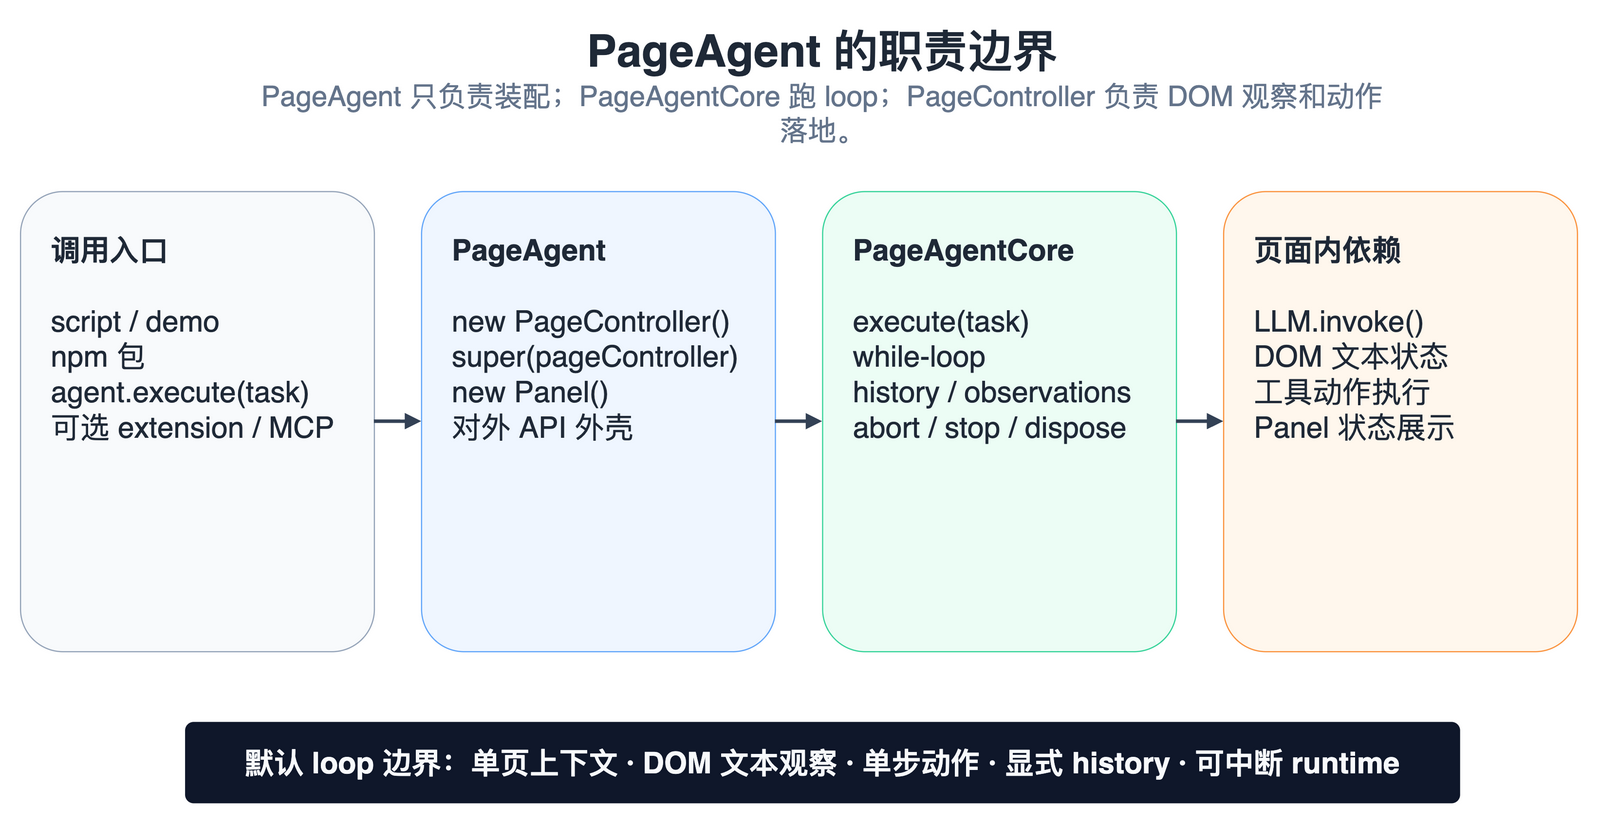

The diagram above was exported from draw.io. Its source (the exported page's mxGraphModel, read from the mxfile embedded in the PNG):
<mxGraphModel dx="1500" dy="760" grid="1" gridSize="10" guides="1" tooltips="1" connect="1" arrows="1" fold="1" page="1" pageScale="1" pageWidth="1500" pageHeight="760" math="0" shadow="0">
  <root>
    <mxCell id="0" />
    <mxCell id="1" parent="0" />
    <mxCell id="2" value="PageAgent 的职责边界" style="text;html=1;strokeColor=none;fillColor=none;fontSize=38;fontStyle=1;fontColor=#1F2937;align=center;verticalAlign=middle;whiteSpace=wrap;" vertex="1" parent="1">
      <mxGeometry x="380" y="34" width="740" height="54" as="geometry" />
    </mxCell>
    <mxCell id="3" value="PageAgent 只负责装配；PageAgentCore 跑 loop；PageController 负责 DOM 观察和动作落地。" style="text;html=1;strokeColor=none;fillColor=none;fontSize=24;fontColor=#64748B;align=center;verticalAlign=middle;whiteSpace=wrap;" vertex="1" parent="1">
      <mxGeometry x="270" y="92" width="960" height="44" as="geometry" />
    </mxCell>
    <mxCell id="10" value="&lt;b&gt;调用入口&lt;/b&gt;&#10;&#10;script / demo&#10;npm 包&#10;agent.execute(task)&#10;可选 extension / MCP" style="rounded=1;whiteSpace=wrap;html=1;fillColor=#F8FAFC;strokeColor=#94A3B8;fontColor=#1F2937;fontSize=25;align=left;verticalAlign=top;spacingTop=28;spacingLeft=24;spacingRight=20;spacingBottom=18;arcSize=12;" vertex="1" parent="1">
      <mxGeometry x="70" y="180" width="300" height="390" as="geometry" />
    </mxCell>
    <mxCell id="11" value="&lt;b&gt;PageAgent&lt;/b&gt;&#10;&#10;new PageController()&#10;super(pageController)&#10;new Panel()&#10;对外 API 外壳" style="rounded=1;whiteSpace=wrap;html=1;fillColor=#EFF6FF;strokeColor=#60A5FA;fontColor=#1F2937;fontSize=25;align=left;verticalAlign=top;spacingTop=28;spacingLeft=24;spacingRight=20;spacingBottom=18;arcSize=12;" vertex="1" parent="1">
      <mxGeometry x="410" y="180" width="300" height="390" as="geometry" />
    </mxCell>
    <mxCell id="12" value="&lt;b&gt;PageAgentCore&lt;/b&gt;&#10;&#10;execute(task)&#10;while-loop&#10;history / observations&#10;abort / stop / dispose" style="rounded=1;whiteSpace=wrap;html=1;fillColor=#ECFDF5;strokeColor=#34D399;fontColor=#1F2937;fontSize=25;align=left;verticalAlign=top;spacingTop=28;spacingLeft=24;spacingRight=20;spacingBottom=18;arcSize=12;" vertex="1" parent="1">
      <mxGeometry x="750" y="180" width="300" height="390" as="geometry" />
    </mxCell>
    <mxCell id="13" value="&lt;b&gt;页面内依赖&lt;/b&gt;&#10;&#10;LLM.invoke()&#10;DOM 文本状态&#10;工具动作执行&#10;Panel 状态展示" style="rounded=1;whiteSpace=wrap;html=1;fillColor=#FFF7ED;strokeColor=#FB923C;fontColor=#1F2937;fontSize=25;align=left;verticalAlign=top;spacingTop=28;spacingLeft=24;spacingRight=20;spacingBottom=18;arcSize=12;" vertex="1" parent="1">
      <mxGeometry x="1090" y="180" width="300" height="390" as="geometry" />
    </mxCell>
    <mxCell id="20" value="" style="edgeStyle=orthogonalEdgeStyle;rounded=1;orthogonalLoop=1;jettySize=auto;html=1;strokeColor=#334155;strokeWidth=3;endArrow=block;endFill=1;exitX=1;exitY=0.5;exitDx=0;exitDy=0;entryX=0;entryY=0.5;entryDx=0;entryDy=0;" edge="1" parent="1" source="10" target="11">
      <mxGeometry relative="1" as="geometry" />
    </mxCell>
    <mxCell id="21" value="" style="edgeStyle=orthogonalEdgeStyle;rounded=1;orthogonalLoop=1;jettySize=auto;html=1;strokeColor=#334155;strokeWidth=3;endArrow=block;endFill=1;exitX=1;exitY=0.5;exitDx=0;exitDy=0;entryX=0;entryY=0.5;entryDx=0;entryDy=0;" edge="1" parent="1" source="11" target="12">
      <mxGeometry relative="1" as="geometry" />
    </mxCell>
    <mxCell id="22" value="" style="edgeStyle=orthogonalEdgeStyle;rounded=1;orthogonalLoop=1;jettySize=auto;html=1;strokeColor=#334155;strokeWidth=3;endArrow=block;endFill=1;exitX=1;exitY=0.5;exitDx=0;exitDy=0;entryX=0;entryY=0.5;entryDx=0;entryDy=0;" edge="1" parent="1" source="12" target="13">
      <mxGeometry relative="1" as="geometry" />
    </mxCell>
    <mxCell id="30" value="默认 loop 边界：单页上下文 · DOM 文本观察 · 单步动作 · 显式 history · 可中断 runtime" style="rounded=1;whiteSpace=wrap;html=1;fillColor=#0F172A;strokeColor=#0F172A;fontColor=#F8FAFC;fontSize=25;fontStyle=1;align=center;verticalAlign=middle;arcSize=10;spacing=14;" vertex="1" parent="1">
      <mxGeometry x="210" y="630" width="1080" height="68" as="geometry" />
    </mxCell>
  </root>
</mxGraphModel>